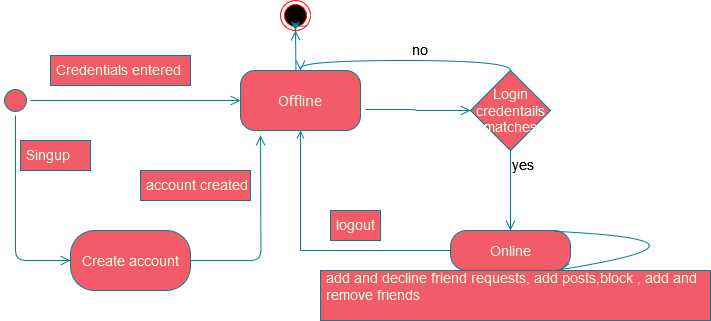

The diagram above was exported from draw.io. Its source (the exported page's mxGraphModel, read from the mxfile embedded in the PNG):
<mxGraphModel dx="879" dy="424" grid="1" gridSize="10" guides="1" tooltips="1" connect="1" arrows="1" fold="1" page="1" pageScale="1" pageWidth="1100" pageHeight="850" background="none" math="0" shadow="0">
  <root>
    <mxCell id="0" />
    <mxCell id="1" parent="0" />
    <mxCell id="382b91b5511bd0f7-1" value="" style="ellipse;html=1;shape=startState;fillColor=#F45B69;strokeColor=#028090;rounded=1;shadow=0;comic=0;labelBackgroundColor=none;fontFamily=Verdana;fontSize=12;fontColor=#E4FDE1;align=center;direction=south;" parent="1" vertex="1">
      <mxGeometry y="135" width="30" height="30" as="geometry" />
    </mxCell>
    <mxCell id="382b91b5511bd0f7-6" value="&lt;font style=&quot;font-size: 14px;&quot;&gt;Offline&lt;/font&gt;" style="rounded=1;whiteSpace=wrap;html=1;arcSize=24;fillColor=#F45B69;strokeColor=#028090;shadow=0;comic=0;labelBackgroundColor=none;fontFamily=Verdana;fontSize=12;fontColor=#E4FDE1;align=center;" parent="1" vertex="1">
      <mxGeometry x="240" y="120" width="120" height="60" as="geometry" />
    </mxCell>
    <mxCell id="2a3bc250acf0617d-9" style="edgeStyle=orthogonalEdgeStyle;html=1;labelBackgroundColor=none;endArrow=open;endSize=8;strokeColor=#028090;fontFamily=Verdana;fontSize=12;align=left;fontColor=default;" parent="1" source="382b91b5511bd0f7-1" target="382b91b5511bd0f7-6" edge="1">
      <mxGeometry relative="1" as="geometry" />
    </mxCell>
    <mxCell id="DDVKaMHWCVlN4Px3vsAg-3" value="&lt;font style=&quot;font-size: 14px;&quot;&gt;Login credentails matches&lt;/font&gt;" style="rhombus;whiteSpace=wrap;html=1;fontColor=#E4FDE1;fillColor=#F45B69;strokeColor=#028090;labelBackgroundColor=none;" vertex="1" parent="1">
      <mxGeometry x="470" y="120" width="80" height="80" as="geometry" />
    </mxCell>
    <mxCell id="DDVKaMHWCVlN4Px3vsAg-4" value="&lt;font style=&quot;font-size: 14px;&quot;&gt;no&lt;/font&gt;" style="edgeStyle=orthogonalEdgeStyle;html=1;align=left;verticalAlign=bottom;endArrow=open;endSize=8;strokeColor=#028090;rounded=0;curved=1;entryX=0.5;entryY=0;entryDx=0;entryDy=0;exitX=0.5;exitY=0;exitDx=0;exitDy=0;labelBackgroundColor=none;fontColor=default;" edge="1" source="DDVKaMHWCVlN4Px3vsAg-3" parent="1" target="382b91b5511bd0f7-6">
      <mxGeometry x="-0.0435" relative="1" as="geometry">
        <mxPoint x="610" y="20" as="targetPoint" />
        <mxPoint as="offset" />
      </mxGeometry>
    </mxCell>
    <mxCell id="DDVKaMHWCVlN4Px3vsAg-5" value="&lt;font style=&quot;font-size: 14px;&quot;&gt;yes&lt;/font&gt;" style="edgeStyle=orthogonalEdgeStyle;html=1;align=left;verticalAlign=top;endArrow=open;endSize=8;strokeColor=#028090;rounded=0;labelBackgroundColor=none;fontColor=default;" edge="1" source="DDVKaMHWCVlN4Px3vsAg-3" parent="1">
      <mxGeometry x="-1" relative="1" as="geometry">
        <mxPoint x="510" y="280" as="targetPoint" />
        <Array as="points">
          <mxPoint x="510" y="235" />
        </Array>
      </mxGeometry>
    </mxCell>
    <mxCell id="DDVKaMHWCVlN4Px3vsAg-7" style="edgeStyle=orthogonalEdgeStyle;html=1;labelBackgroundColor=none;endArrow=open;endSize=8;strokeColor=#028090;fontFamily=Verdana;fontSize=12;align=left;exitX=1.042;exitY=0.65;exitDx=0;exitDy=0;exitPerimeter=0;entryX=0;entryY=0.5;entryDx=0;entryDy=0;fontColor=default;" edge="1" parent="1" source="382b91b5511bd0f7-6" target="DDVKaMHWCVlN4Px3vsAg-3">
      <mxGeometry relative="1" as="geometry">
        <mxPoint x="35" y="230" as="sourcePoint" />
        <mxPoint x="245" y="230" as="targetPoint" />
      </mxGeometry>
    </mxCell>
    <mxCell id="DDVKaMHWCVlN4Px3vsAg-8" value="&lt;div&gt;&lt;font style=&quot;font-size: 14px;&quot;&gt;Online&lt;/font&gt;&lt;/div&gt;" style="rounded=1;whiteSpace=wrap;html=1;arcSize=40;fontColor=#E4FDE1;fillColor=#F45B69;strokeColor=#028090;labelBackgroundColor=none;" vertex="1" parent="1">
      <mxGeometry x="450" y="280" width="120" height="40" as="geometry" />
    </mxCell>
    <mxCell id="DDVKaMHWCVlN4Px3vsAg-11" value="" style="edgeStyle=orthogonalEdgeStyle;html=1;verticalAlign=bottom;endArrow=open;strokeColor=#028090;rounded=0;exitX=0;exitY=0.5;exitDx=0;exitDy=0;entryX=0.5;entryY=1;entryDx=0;entryDy=0;labelBackgroundColor=none;fontColor=default;" edge="1" parent="1" source="DDVKaMHWCVlN4Px3vsAg-8" target="382b91b5511bd0f7-6">
      <mxGeometry relative="1" as="geometry">
        <mxPoint x="380" y="350" as="targetPoint" />
        <mxPoint x="380" y="290" as="sourcePoint" />
      </mxGeometry>
    </mxCell>
    <mxCell id="DDVKaMHWCVlN4Px3vsAg-14" value="&lt;div&gt;&lt;font&gt;logout&lt;/font&gt;&lt;/div&gt;" style="strokeWidth=1;shadow=0;dashed=0;align=center;html=1;shape=mxgraph.mockup.text.textBox;fontColor=#E4FDE1;align=left;fontSize=14;spacingLeft=4;spacingTop=-3;whiteSpace=wrap;strokeColor=#028090;mainText=;fillColor=#F45B69;labelBackgroundColor=none;" vertex="1" parent="1">
      <mxGeometry x="330" y="260" width="50" height="30" as="geometry" />
    </mxCell>
    <mxCell id="DDVKaMHWCVlN4Px3vsAg-15" value="&lt;font style=&quot;font-size: 14px;&quot;&gt;Credentials entered&lt;/font&gt;" style="strokeWidth=1;shadow=0;dashed=0;align=center;html=1;shape=mxgraph.mockup.text.textBox;fontColor=#E4FDE1;align=left;fontSize=17;spacingLeft=4;spacingTop=-3;whiteSpace=wrap;strokeColor=#028090;mainText=;fillColor=#F45B69;labelBackgroundColor=none;" vertex="1" parent="1">
      <mxGeometry x="50" y="105" width="140" height="30" as="geometry" />
    </mxCell>
    <mxCell id="DDVKaMHWCVlN4Px3vsAg-18" style="edgeStyle=orthogonalEdgeStyle;html=1;labelBackgroundColor=none;endArrow=open;endSize=8;strokeColor=#028090;fontFamily=Verdana;fontSize=12;align=left;fontColor=default;exitX=1;exitY=0.5;exitDx=0;exitDy=0;entryX=0;entryY=0.5;entryDx=0;entryDy=0;" edge="1" parent="1" source="382b91b5511bd0f7-1" target="DDVKaMHWCVlN4Px3vsAg-19">
      <mxGeometry relative="1" as="geometry">
        <mxPoint x="20" y="200" as="sourcePoint" />
        <mxPoint x="15" y="240" as="targetPoint" />
      </mxGeometry>
    </mxCell>
    <mxCell id="DDVKaMHWCVlN4Px3vsAg-19" value="&lt;font style=&quot;font-size: 14px;&quot;&gt;Create account&lt;/font&gt;" style="rounded=1;whiteSpace=wrap;html=1;arcSize=40;fontColor=#E4FDE1;fillColor=#F45B69;strokeColor=#028090;labelBackgroundColor=none;" vertex="1" parent="1">
      <mxGeometry x="70" y="280" width="120" height="60" as="geometry" />
    </mxCell>
    <mxCell id="DDVKaMHWCVlN4Px3vsAg-20" style="edgeStyle=orthogonalEdgeStyle;html=1;labelBackgroundColor=none;endArrow=open;endSize=8;strokeColor=#028090;fontFamily=Verdana;fontSize=12;align=left;fontColor=default;exitX=1;exitY=0.5;exitDx=0;exitDy=0;" edge="1" parent="1" source="DDVKaMHWCVlN4Px3vsAg-19">
      <mxGeometry relative="1" as="geometry">
        <mxPoint x="235" y="289.52" as="sourcePoint" />
        <mxPoint x="260" y="185" as="targetPoint" />
      </mxGeometry>
    </mxCell>
    <mxCell id="DDVKaMHWCVlN4Px3vsAg-21" value="&lt;font style=&quot;font-size: 14px;&quot;&gt;Singup&lt;/font&gt;" style="strokeWidth=1;shadow=0;dashed=0;align=center;html=1;shape=mxgraph.mockup.text.textBox;fontColor=#E4FDE1;align=left;fontSize=17;spacingLeft=4;spacingTop=-3;whiteSpace=wrap;strokeColor=#028090;mainText=;fillColor=#F45B69;labelBackgroundColor=none;" vertex="1" parent="1">
      <mxGeometry x="20" y="190" width="70" height="30" as="geometry" />
    </mxCell>
    <mxCell id="DDVKaMHWCVlN4Px3vsAg-22" value="&lt;font style=&quot;font-size: 14px;&quot;&gt;account created&lt;br&gt;&lt;/font&gt;" style="strokeWidth=1;shadow=0;dashed=0;align=center;html=1;shape=mxgraph.mockup.text.textBox;fontColor=#E4FDE1;align=left;fontSize=17;spacingLeft=4;spacingTop=-3;whiteSpace=wrap;strokeColor=#028090;mainText=;fillColor=#F45B69;labelBackgroundColor=none;" vertex="1" parent="1">
      <mxGeometry x="140" y="220" width="110" height="30" as="geometry" />
    </mxCell>
    <mxCell id="DDVKaMHWCVlN4Px3vsAg-24" style="html=1;labelBackgroundColor=none;endArrow=open;endSize=8;strokeColor=#028090;fontFamily=Verdana;fontSize=12;align=left;fontColor=default;exitX=0.462;exitY=0;exitDx=0;exitDy=0;entryX=0.5;entryY=1;entryDx=0;entryDy=0;exitPerimeter=0;" edge="1" parent="1" source="382b91b5511bd0f7-6" target="DDVKaMHWCVlN4Px3vsAg-25">
      <mxGeometry relative="1" as="geometry">
        <mxPoint x="210" y="80" as="sourcePoint" />
        <mxPoint x="278" y="80" as="targetPoint" />
      </mxGeometry>
    </mxCell>
    <mxCell id="DDVKaMHWCVlN4Px3vsAg-25" value="" style="ellipse;html=1;shape=endState;fillColor=#000000;strokeColor=#ff0000;fontColor=#E4FDE1;" vertex="1" parent="1">
      <mxGeometry x="280" y="50" width="30" height="30" as="geometry" />
    </mxCell>
    <mxCell id="DDVKaMHWCVlN4Px3vsAg-26" style="edgeStyle=orthogonalEdgeStyle;rounded=0;orthogonalLoop=1;jettySize=auto;html=1;exitX=1;exitY=1;exitDx=0;exitDy=0;entryX=0.5;entryY=1;entryDx=0;entryDy=0;strokeColor=#028090;fontColor=#E4FDE1;fillColor=#F45B69;" edge="1" parent="1" source="DDVKaMHWCVlN4Px3vsAg-25" target="DDVKaMHWCVlN4Px3vsAg-25">
      <mxGeometry relative="1" as="geometry" />
    </mxCell>
    <mxCell id="DDVKaMHWCVlN4Px3vsAg-32" style="edgeStyle=orthogonalEdgeStyle;html=1;labelBackgroundColor=none;endArrow=open;endSize=8;strokeColor=#028090;fontFamily=Verdana;fontSize=12;align=left;exitX=0.865;exitY=0.02;exitDx=0;exitDy=0;exitPerimeter=0;fontColor=default;entryX=0.912;entryY=0.98;entryDx=0;entryDy=0;curved=1;entryPerimeter=0;" edge="1" parent="1" source="DDVKaMHWCVlN4Px3vsAg-8" target="DDVKaMHWCVlN4Px3vsAg-8">
      <mxGeometry relative="1" as="geometry">
        <mxPoint x="620" y="260" as="sourcePoint" />
        <mxPoint x="690" y="370" as="targetPoint" />
        <Array as="points">
          <mxPoint x="740" y="290" />
        </Array>
      </mxGeometry>
    </mxCell>
    <mxCell id="DDVKaMHWCVlN4Px3vsAg-33" value="&lt;div&gt;add and decline friend requests, add posts,block , add and remove friends&lt;br&gt;&lt;/div&gt;&lt;div&gt;&lt;br&gt;&lt;/div&gt;" style="strokeWidth=1;shadow=0;dashed=0;align=center;html=1;shape=mxgraph.mockup.text.textBox;fontColor=#E4FDE1;align=left;fontSize=14;spacingLeft=4;spacingTop=-3;whiteSpace=wrap;strokeColor=#028090;mainText=;fillColor=#F45B69;labelBackgroundColor=none;" vertex="1" parent="1">
      <mxGeometry x="320" y="320" width="390" height="50" as="geometry" />
    </mxCell>
  </root>
</mxGraphModel>